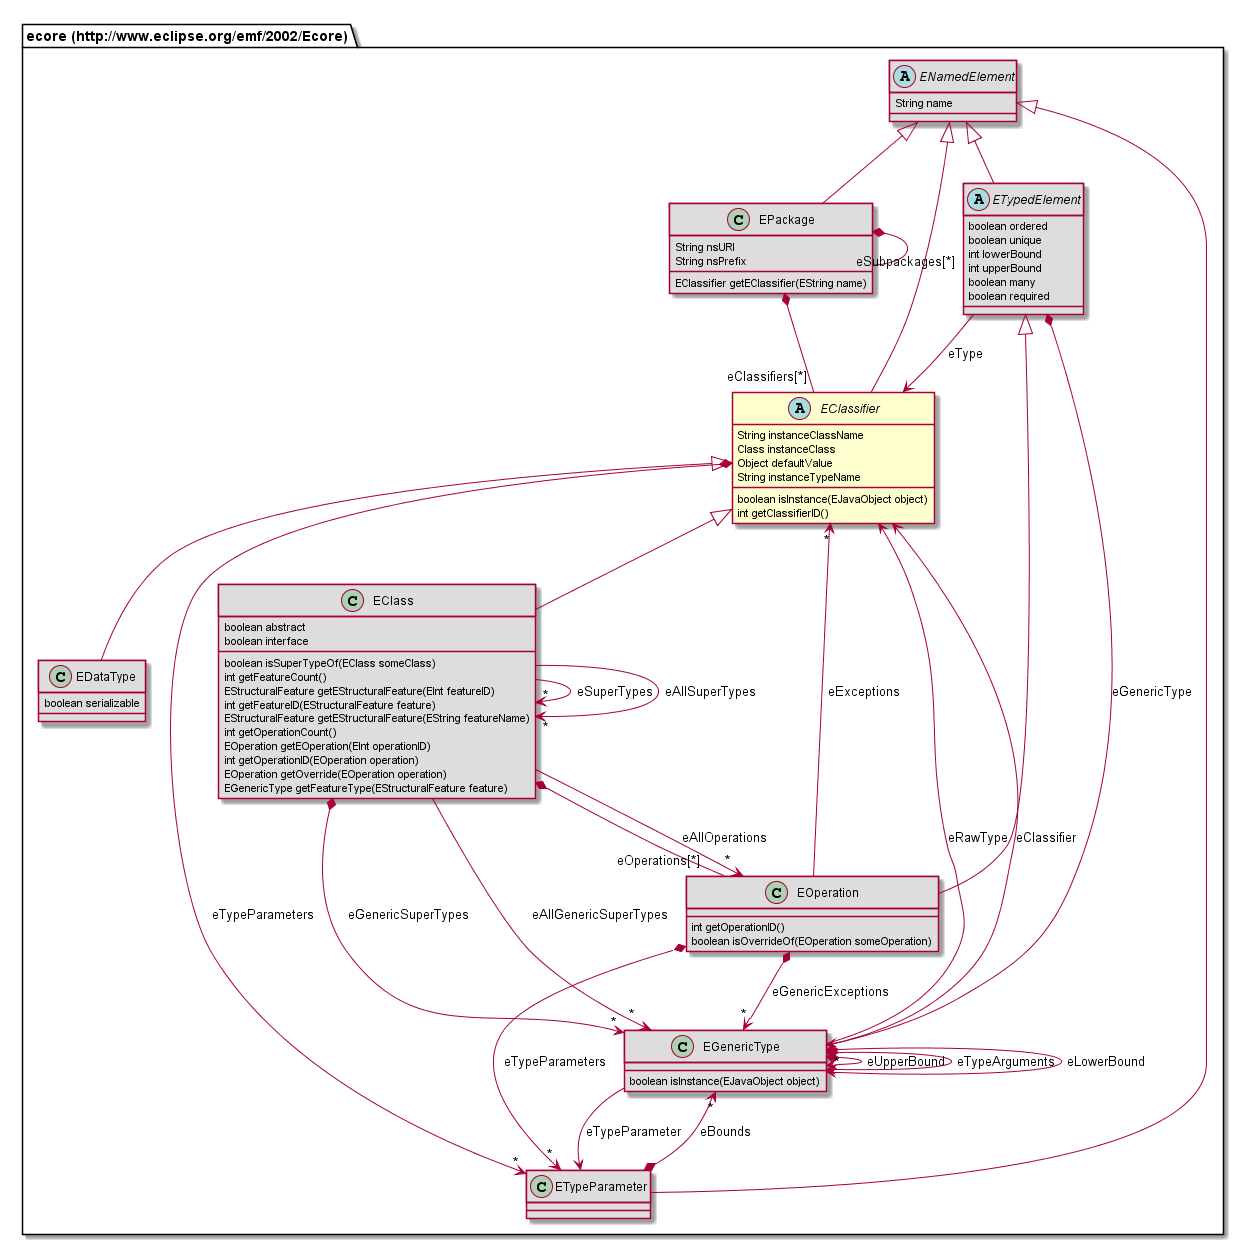

The diagram above was rendered by PlantUML. Its source (embedded in the PNG):
@startuml
abstract class "ecore (http://www.eclipse.org/emf/2002/Ecore).EClassifier" [[#router/doc-content/687474703a2f2f7777772e65636c697073652e6f72672f656d662f323030322f45636f7265/EClassifier.html]] {
	String instanceClassName
	Class instanceClass
	Object defaultValue
	String instanceTypeName
	boolean isInstance(EJavaObject object)
	int getClassifierID()
}
class "ecore (http://www.eclipse.org/emf/2002/Ecore).EPackage" [[#router/doc-content/687474703a2f2f7777772e65636c697073652e6f72672f656d662f323030322f45636f7265/EPackage.html]] #DDDDDD {
	String nsURI
	String nsPrefix
	EClassifier getEClassifier(EString name)
}
abstract class "ecore (http://www.eclipse.org/emf/2002/Ecore).ETypedElement" [[#router/doc-content/687474703a2f2f7777772e65636c697073652e6f72672f656d662f323030322f45636f7265/ETypedElement.html]] #DDDDDD {
	boolean ordered
	boolean unique
	int lowerBound
	int upperBound
	boolean many
	boolean required
}
class "ecore (http://www.eclipse.org/emf/2002/Ecore).EClass" [[#router/doc-content/687474703a2f2f7777772e65636c697073652e6f72672f656d662f323030322f45636f7265/EClass.html]] #DDDDDD {
	boolean abstract
	boolean interface
	boolean isSuperTypeOf(EClass someClass)
	int getFeatureCount()
	EStructuralFeature getEStructuralFeature(EInt featureID)
	int getFeatureID(EStructuralFeature feature)
	EStructuralFeature getEStructuralFeature(EString featureName)
	int getOperationCount()
	EOperation getEOperation(EInt operationID)
	int getOperationID(EOperation operation)
	EOperation getOverride(EOperation operation)
	EGenericType getFeatureType(EStructuralFeature feature)
}
class "ecore (http://www.eclipse.org/emf/2002/Ecore).EGenericType" [[#router/doc-content/687474703a2f2f7777772e65636c697073652e6f72672f656d662f323030322f45636f7265/EGenericType.html]] #DDDDDD {
	boolean isInstance(EJavaObject object)
}
abstract class "ecore (http://www.eclipse.org/emf/2002/Ecore).ENamedElement" [[#router/doc-content/687474703a2f2f7777772e65636c697073652e6f72672f656d662f323030322f45636f7265/ENamedElement.html]] #DDDDDD {
	String name
}
class "ecore (http://www.eclipse.org/emf/2002/Ecore).EOperation" [[#router/doc-content/687474703a2f2f7777772e65636c697073652e6f72672f656d662f323030322f45636f7265/EOperation.html]] #DDDDDD {
	int getOperationID()
	boolean isOverrideOf(EOperation someOperation)
}
class "ecore (http://www.eclipse.org/emf/2002/Ecore).ETypeParameter" [[#router/doc-content/687474703a2f2f7777772e65636c697073652e6f72672f656d662f323030322f45636f7265/ETypeParameter.html]] #DDDDDD {
}
class "ecore (http://www.eclipse.org/emf/2002/Ecore).EDataType" [[#router/doc-content/687474703a2f2f7777772e65636c697073652e6f72672f656d662f323030322f45636f7265/EDataType.html]] #DDDDDD {
	boolean serializable
}
"ecore (http://www.eclipse.org/emf/2002/Ecore).ENamedElement" <|-- "ecore (http://www.eclipse.org/emf/2002/Ecore).EPackage"
"ecore (http://www.eclipse.org/emf/2002/Ecore).ENamedElement" <|-- "ecore (http://www.eclipse.org/emf/2002/Ecore).EClassifier"
"ecore (http://www.eclipse.org/emf/2002/Ecore).ENamedElement" <|-- "ecore (http://www.eclipse.org/emf/2002/Ecore).ETypedElement"
"ecore (http://www.eclipse.org/emf/2002/Ecore).EClassifier" <|-- "ecore (http://www.eclipse.org/emf/2002/Ecore).EClass"
"ecore (http://www.eclipse.org/emf/2002/Ecore).ETypedElement" <|-- "ecore (http://www.eclipse.org/emf/2002/Ecore).EOperation"
"ecore (http://www.eclipse.org/emf/2002/Ecore).ENamedElement" <|-- "ecore (http://www.eclipse.org/emf/2002/Ecore).ETypeParameter"
"ecore (http://www.eclipse.org/emf/2002/Ecore).EClassifier" <|-- "ecore (http://www.eclipse.org/emf/2002/Ecore).EDataType"
"ecore (http://www.eclipse.org/emf/2002/Ecore).EPackage" *-- "eClassifiers[*]" "ecore (http://www.eclipse.org/emf/2002/Ecore).EClassifier"
"ecore (http://www.eclipse.org/emf/2002/Ecore).EPackage" *-- "eSubpackages[*]" "ecore (http://www.eclipse.org/emf/2002/Ecore).EPackage"
"ecore (http://www.eclipse.org/emf/2002/Ecore).EClassifier" *--> "*" "ecore (http://www.eclipse.org/emf/2002/Ecore).ETypeParameter" : eTypeParameters
"ecore (http://www.eclipse.org/emf/2002/Ecore).ETypedElement" --> "ecore (http://www.eclipse.org/emf/2002/Ecore).EClassifier" : eType
"ecore (http://www.eclipse.org/emf/2002/Ecore).ETypedElement" *--> "ecore (http://www.eclipse.org/emf/2002/Ecore).EGenericType" : eGenericType
"ecore (http://www.eclipse.org/emf/2002/Ecore).EClass" --> "*" "ecore (http://www.eclipse.org/emf/2002/Ecore).EClass" : eSuperTypes
"ecore (http://www.eclipse.org/emf/2002/Ecore).EClass" *-- "eOperations[*]" "ecore (http://www.eclipse.org/emf/2002/Ecore).EOperation"
"ecore (http://www.eclipse.org/emf/2002/Ecore).EClass" --> "*" "ecore (http://www.eclipse.org/emf/2002/Ecore).EOperation" : eAllOperations
"ecore (http://www.eclipse.org/emf/2002/Ecore).EClass" --> "*" "ecore (http://www.eclipse.org/emf/2002/Ecore).EClass" : eAllSuperTypes
"ecore (http://www.eclipse.org/emf/2002/Ecore).EClass" *--> "*" "ecore (http://www.eclipse.org/emf/2002/Ecore).EGenericType" : eGenericSuperTypes
"ecore (http://www.eclipse.org/emf/2002/Ecore).EClass" --> "*" "ecore (http://www.eclipse.org/emf/2002/Ecore).EGenericType" : eAllGenericSuperTypes
"ecore (http://www.eclipse.org/emf/2002/Ecore).EGenericType" *--> "ecore (http://www.eclipse.org/emf/2002/Ecore).EGenericType" : eUpperBound
"ecore (http://www.eclipse.org/emf/2002/Ecore).EGenericType" *--> "*" "ecore (http://www.eclipse.org/emf/2002/Ecore).EGenericType" : eTypeArguments
"ecore (http://www.eclipse.org/emf/2002/Ecore).EGenericType" --> "ecore (http://www.eclipse.org/emf/2002/Ecore).EClassifier" : eRawType
"ecore (http://www.eclipse.org/emf/2002/Ecore).EGenericType" *--> "ecore (http://www.eclipse.org/emf/2002/Ecore).EGenericType" : eLowerBound
"ecore (http://www.eclipse.org/emf/2002/Ecore).EGenericType" --> "ecore (http://www.eclipse.org/emf/2002/Ecore).ETypeParameter" : eTypeParameter
"ecore (http://www.eclipse.org/emf/2002/Ecore).EGenericType" --> "ecore (http://www.eclipse.org/emf/2002/Ecore).EClassifier" : eClassifier
"ecore (http://www.eclipse.org/emf/2002/Ecore).EOperation" *--> "*" "ecore (http://www.eclipse.org/emf/2002/Ecore).ETypeParameter" : eTypeParameters
"ecore (http://www.eclipse.org/emf/2002/Ecore).EOperation" --> "*" "ecore (http://www.eclipse.org/emf/2002/Ecore).EClassifier" : eExceptions
"ecore (http://www.eclipse.org/emf/2002/Ecore).EOperation" *--> "*" "ecore (http://www.eclipse.org/emf/2002/Ecore).EGenericType" : eGenericExceptions
"ecore (http://www.eclipse.org/emf/2002/Ecore).ETypeParameter" *--> "*" "ecore (http://www.eclipse.org/emf/2002/Ecore).EGenericType" : eBounds
@enduml